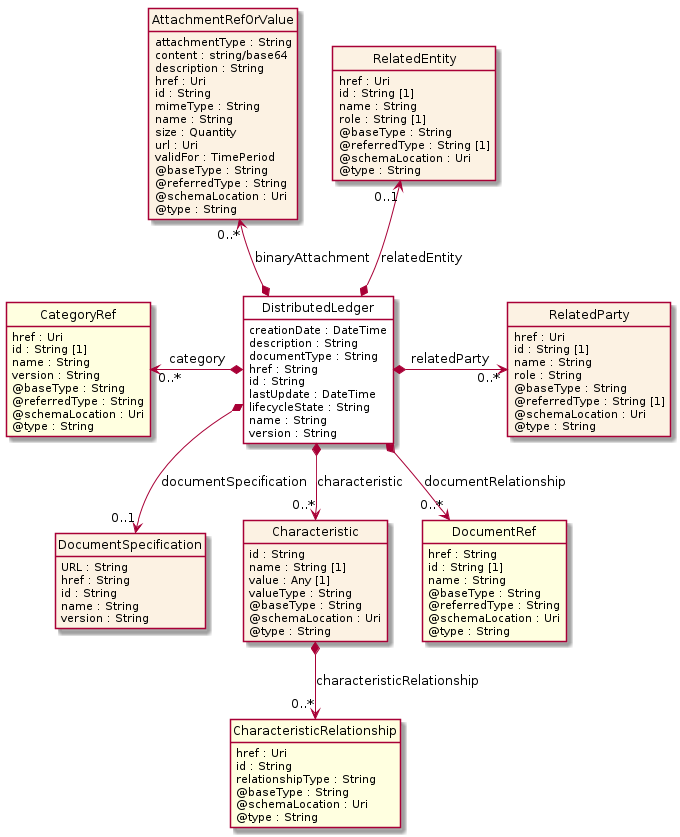

The diagram above was rendered by PlantUML. Its source (embedded in the PNG):
@startuml
hide circle
hide methods
hide stereotype
show <<Enumeration>> stereotype
skinparam class {
   BackgroundColor<<Enumeration>> #E6F5F7
   BackgroundColor<<Ref>> #FFFFE0
   BackgroundColor<<Pivot>> #FFFFFFF
   BackgroundColor<<SimpleType>> #E2F0DA
   BackgroundColor #FCF2E3
}

class DistributedLedger <<Pivot>> {
    creationDate : DateTime
    description : String
    documentType : String
    href : String
    id : String
    lastUpdate : DateTime
    lifecycleState : String
    name : String
    version : String
}

class AttachmentRefOrValue  {
    attachmentType : String
    content : string/base64
    description : String
    href : Uri
    id : String
    mimeType : String
    name : String
    size : Quantity
    url : Uri
    validFor : TimePeriod
    @baseType : String
    @referredType : String
    @schemaLocation : Uri
    @type : String
}

class DocumentSpecification  {
    URL : String
    href : String
    id : String
    name : String
    version : String
}

class RelatedEntity  {
    href : Uri
    id : String [1]
    name : String
    role : String [1]
    @baseType : String
    @referredType : String [1]
    @schemaLocation : Uri
    @type : String
}

class RelatedParty  {
    href : Uri
    id : String [1]
    name : String
    role : String
    @baseType : String
    @referredType : String [1]
    @schemaLocation : Uri
    @type : String
}

class Characteristic  {
    id : String
    name : String [1]
    value : Any [1]
    valueType : String
    @baseType : String
    @schemaLocation : Uri
    @type : String
}

class CharacteristicRelationship  <<Ref>> {
    href : Uri
    id : String
    relationshipType : String
    @baseType : String
    @schemaLocation : Uri
    @type : String
}

class CategoryRef  <<Ref>> {
    href : Uri
    id : String [1]
    name : String
    version : String
    @baseType : String
    @referredType : String
    @schemaLocation : Uri
    @type : String
}

class DocumentRef  <<Ref>> {
    href : String
    id : String [1]
    name : String
    @baseType : String
    @referredType : String
    @schemaLocation : Uri
    @type : String
}

CategoryRef "0..*" <-left-* DistributedLedger : category

DistributedLedger *-right-> "0..*" RelatedParty : relatedParty

RelatedEntity "0..1" <--* DistributedLedger : relatedEntity

AttachmentRefOrValue "0..*" <--* DistributedLedger : binaryAttachment

DistributedLedger *-->  "0..*" DocumentRef : documentRelationship

DistributedLedger *-->  "0..1" DocumentSpecification : documentSpecification

DistributedLedger *-->  "0..*" Characteristic : characteristic

Characteristic *-->  "0..*" CharacteristicRelationship : characteristicRelationship

@enduml